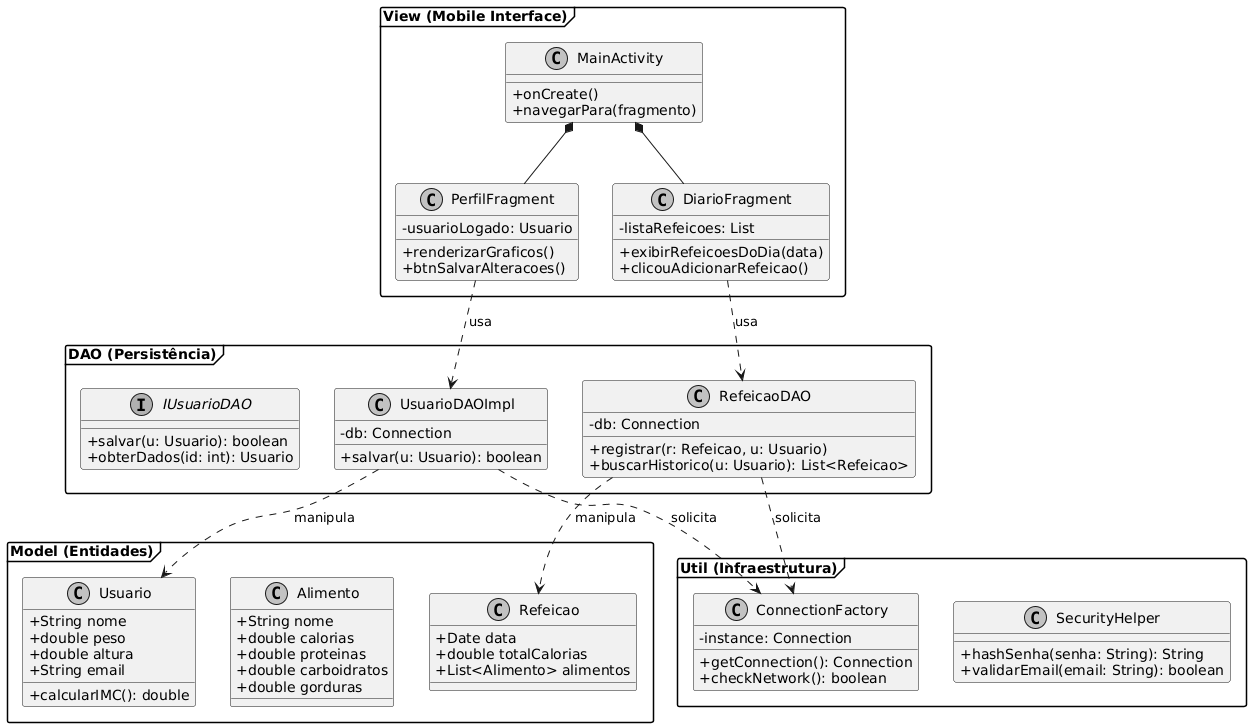

The diagram above was rendered by PlantUML. Its source (embedded in the PNG):
@startuml
skinparam classAttributeIconSize 0
skinparam packageStyle frame
skinparam monochrome true

package "View (Mobile Interface)" {
    class MainActivity {
        +onCreate()
        +navegarPara(fragmento)
    }
    class DiarioFragment {
        -listaRefeicoes: List
        +exibirRefeicoesDoDia(data)
        +clicouAdicionarRefeicao()
    }
    class PerfilFragment {
        -usuarioLogado: Usuario
        +renderizarGraficos()
        +btnSalvarAlteracoes()
    }
}

package "Model (Entidades)" {
    class Usuario {
        +String nome
        +double peso
        +double altura
        +String email
        +calcularIMC(): double
    }
    class Alimento {
        +String nome
        +double calorias
        +double proteinas
        +double carboidratos
        +double gorduras
    }
    class Refeicao {
        +Date data
        +double totalCalorias
        +List<Alimento> alimentos
    }
}

package "DAO (Persistência)" {
    interface IUsuarioDAO {
        +salvar(u: Usuario): boolean
        +obterDados(id: int): Usuario
    }
    class UsuarioDAOImpl {
        -db: Connection
        +salvar(u: Usuario): boolean
    }
    class RefeicaoDAO {
        -db: Connection
        +registrar(r: Refeicao, u: Usuario)
        +buscarHistorico(u: Usuario): List<Refeicao>
    }
}

package "Util (Infraestrutura)" {
    class ConnectionFactory {
        -instance: Connection
        +getConnection(): Connection
        +checkNetwork(): boolean
    }
    class SecurityHelper {
        +hashSenha(senha: String): String
        +validarEmail(email: String): boolean
    }
}

' Relacionamentos Detalhados
MainActivity *-- DiarioFragment
MainActivity *-- PerfilFragment

DiarioFragment ..> RefeicaoDAO : usa
PerfilFragment ..> UsuarioDAOImpl : usa

UsuarioDAOImpl ..> ConnectionFactory : solicita
RefeicaoDAO ..> ConnectionFactory : solicita

RefeicaoDAO ..> Refeicao : manipula
UsuarioDAOImpl ..> Usuario : manipula
@enduml